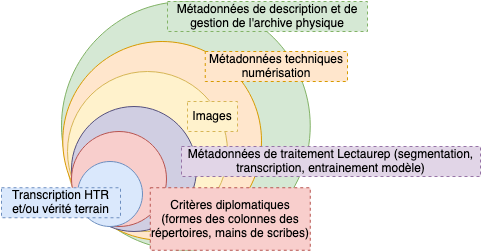

The diagram above was exported from draw.io. Its source (the exported page's mxGraphModel, read from the mxfile embedded in the PNG):
<mxGraphModel dx="1426" dy="803" grid="1" gridSize="10" guides="1" tooltips="1" connect="1" arrows="1" fold="1" page="1" pageScale="1" pageWidth="827" pageHeight="1169" math="0" shadow="0">
  <root>
    <mxCell id="0" />
    <mxCell id="1" parent="0" />
    <mxCell id="f2eIwAqN8EYpazgMdvK--16" value="" style="ellipse;whiteSpace=wrap;html=1;aspect=fixed;fillColor=#fff2cc;strokeColor=#d6b656;" vertex="1" parent="1">
      <mxGeometry x="276" y="450" width="140" height="140" as="geometry" />
    </mxCell>
    <mxCell id="f2eIwAqN8EYpazgMdvK--2" value="" style="ellipse;whiteSpace=wrap;html=1;aspect=fixed;fillColor=#d5e8d4;strokeColor=#82b366;" vertex="1" parent="1">
      <mxGeometry x="270" y="360" width="248.75" height="248.75" as="geometry" />
    </mxCell>
    <mxCell id="f2eIwAqN8EYpazgMdvK--3" value="" style="ellipse;whiteSpace=wrap;html=1;aspect=fixed;fillColor=#ffe6cc;strokeColor=#d79b00;" vertex="1" parent="1">
      <mxGeometry x="271.25" y="400" width="198.75" height="198.75" as="geometry" />
    </mxCell>
    <mxCell id="f2eIwAqN8EYpazgMdvK--4" value="" style="ellipse;whiteSpace=wrap;html=1;aspect=fixed;fillColor=#fff2cc;strokeColor=#d6b656;" vertex="1" parent="1">
      <mxGeometry x="276" y="430" width="160" height="160" as="geometry" />
    </mxCell>
    <mxCell id="f2eIwAqN8EYpazgMdvK--8" value="Images" style="text;html=1;strokeColor=#d6b656;fillColor=#fff2cc;align=center;verticalAlign=middle;whiteSpace=wrap;rounded=0;dashed=1;" vertex="1" parent="1">
      <mxGeometry x="396" y="460" width="50" height="30" as="geometry" />
    </mxCell>
    <mxCell id="f2eIwAqN8EYpazgMdvK--9" value="Métadonnées techniques numérisation" style="text;html=1;strokeColor=#d79b00;fillColor=#ffe6cc;align=center;verticalAlign=middle;whiteSpace=wrap;rounded=0;dashed=1;" vertex="1" parent="1">
      <mxGeometry x="413.75" y="410" width="142.25" height="30" as="geometry" />
    </mxCell>
    <mxCell id="f2eIwAqN8EYpazgMdvK--10" value="Métadonnées de description et de gestion de l'archive physique" style="text;html=1;strokeColor=#82b366;fillColor=#d5e8d4;align=center;verticalAlign=middle;whiteSpace=wrap;rounded=0;dashed=1;" vertex="1" parent="1">
      <mxGeometry x="376" y="360" width="200" height="30" as="geometry" />
    </mxCell>
    <mxCell id="f2eIwAqN8EYpazgMdvK--17" value="" style="ellipse;whiteSpace=wrap;html=1;aspect=fixed;fillColor=#d0cee2;strokeColor=#56517e;" vertex="1" parent="1">
      <mxGeometry x="280" y="465" width="125" height="125" as="geometry" />
    </mxCell>
    <mxCell id="f2eIwAqN8EYpazgMdvK--19" value="Métadonnées de traitement Lectaurep (segmentation, transcription, entrainement modèle) " style="text;html=1;strokeColor=#9673a6;fillColor=#e1d5e7;align=center;verticalAlign=middle;whiteSpace=wrap;rounded=0;dashed=1;" vertex="1" parent="1">
      <mxGeometry x="390" y="505" width="299" height="30" as="geometry" />
    </mxCell>
    <mxCell id="f2eIwAqN8EYpazgMdvK--20" value="" style="ellipse;whiteSpace=wrap;html=1;aspect=fixed;fillColor=#f8cecc;strokeColor=#b85450;" vertex="1" parent="1">
      <mxGeometry x="280" y="490" width="95" height="95" as="geometry" />
    </mxCell>
    <mxCell id="f2eIwAqN8EYpazgMdvK--21" value="" style="ellipse;whiteSpace=wrap;html=1;aspect=fixed;fillColor=#dae8fc;strokeColor=#6c8ebf;" vertex="1" parent="1">
      <mxGeometry x="286" y="520" width="65" height="65" as="geometry" />
    </mxCell>
    <mxCell id="f2eIwAqN8EYpazgMdvK--22" value="Critères diplomatiques (formes des colonnes des répertoires, mains de scribes)" style="text;html=1;strokeColor=#b85450;fillColor=#f8cecc;align=center;verticalAlign=middle;whiteSpace=wrap;rounded=0;dashed=1;" vertex="1" parent="1">
      <mxGeometry x="358.75" y="546.25" width="160" height="62.5" as="geometry" />
    </mxCell>
    <mxCell id="f2eIwAqN8EYpazgMdvK--23" value="Transcription HTR et/ou vérité terrain" style="text;html=1;strokeColor=#6c8ebf;fillColor=#dae8fc;align=center;verticalAlign=middle;whiteSpace=wrap;rounded=0;dashed=1;" vertex="1" parent="1">
      <mxGeometry x="210" y="546.25" width="119" height="30" as="geometry" />
    </mxCell>
  </root>
</mxGraphModel>